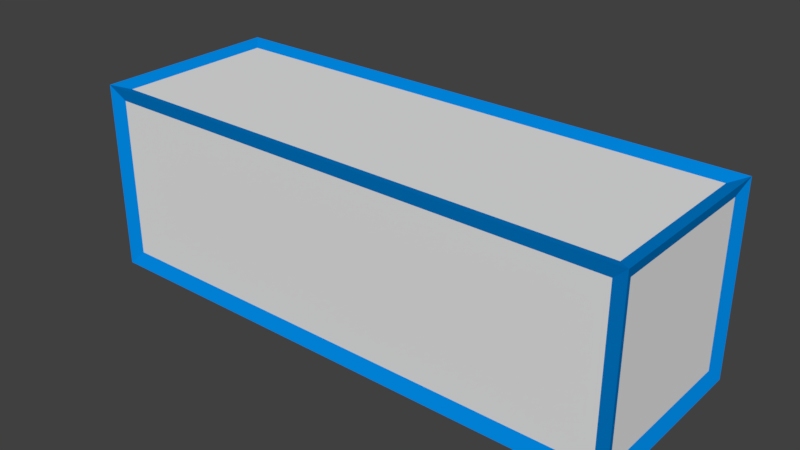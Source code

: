 # Source: cube.blend  (saved by Blender 2.79.0; exported with 4.5.12 LTS)
import bpy
from mathutils import Matrix  # noqa: F401  (used for matrix-valued properties, if any)

bpy.ops.wm.read_factory_settings(use_empty=True)
scene = bpy.context.scene
scene.name = 'Scene'

# ---- collections
col_collection_1 = bpy.data.collections.new('Collection 1'); scene.collection.children.link(col_collection_1)

# ---- materials (node trees are filled in below, after node groups)
mat_material = bpy.data.materials.new('Material')
mat_material.alpha_threshold = 0.0
mat_material.use_transparent_shadow = False
mat_material.diffuse_color = (0.0, 0.2618, 0.8, 1.0)
mat_material.roughness = 0.5

# ---- material node trees

# ---- world
world_world = bpy.data.worlds.new('World'); scene.world = world_world
world_world.color = (0.05088, 0.05088, 0.05088)
world_world.use_sun_shadow = False
world_world.sun_shadow_jitter_overblur = 0.0
world_world.cycles.sampling_method = 'MANUAL'

# ---- meshes
me_cube = bpy.data.meshes.new('Cube')
me_cube.from_pydata([(-1.5, -0.5, 0.0), (-1.5, -0.5, 1.0), (-1.5, 0.5, 0.0), (-1.5, 0.5, 1.0), (1.5, -0.5, 0.0), (1.5, -0.5, 1.0), (1.5, 0.5, 0.0), (1.5, 0.5, 1.0)], [], [(0, 1, 3, 2), (2, 3, 7, 6), (6, 7, 5, 4), (4, 5, 1, 0), (2, 6, 4, 0), (7, 3, 1, 5)])
me_cube.use_remesh_preserve_volume = False
me_cube.use_remesh_preserve_attributes = False
me_cube.use_mirror_vertex_groups = False
me_cube.update()
me_cube_001 = bpy.data.meshes.new('Cube.001')
me_cube_001.from_pydata([(-1.5, -0.5, 0.0), (-1.5, -0.5, 1.0), (-1.5, 0.5, 0.0), (-1.5, 0.5, 1.0), (1.5, -0.5, 0.0), (1.5, -0.5, 1.0), (1.5, 0.5, 0.0), (1.5, 0.5, 1.0)], [], [(0, 1, 3, 2), (2, 3, 7, 6), (6, 7, 5, 4), (4, 5, 1, 0), (2, 6, 4, 0), (7, 3, 1, 5)])
me_cube_001.materials.append(mat_material)
me_cube_001.use_remesh_preserve_volume = False
me_cube_001.use_remesh_preserve_attributes = False
me_cube_001.use_mirror_vertex_groups = False
me_cube_001.update()

# ---- objects
ob_fallingplatform = bpy.data.objects.new('FallingPlatform', me_cube)
ob_frame = bpy.data.objects.new('Frame', me_cube_001)

# ---- transforms, parenting, visibility, modifiers, constraints
ob_fallingplatform.location = (0.0, 0.0, 0.0)
ob_fallingplatform.lineart.crease_threshold = 0.0
ob_frame.parent = ob_fallingplatform
ob_frame.location = (0.0, 0.0, 0.0)
ob_frame.lineart.crease_threshold = 0.0
_m = ob_frame.modifiers.new('Wireframe', 'WIREFRAME')
_m.thickness = 0.1

# ---- collection membership
col_collection_1.objects.link(ob_fallingplatform)
col_collection_1.objects.link(ob_frame)

# ---- scene / render settings (as saved in the file)
scene.frame_start = 1; scene.frame_end = 250; scene.frame_set(1)
scene.render.engine = 'BLENDER_EEVEE_NEXT'
scene.render.resolution_percentage = 50
scene.render.dither_intensity = 0.0
scene.cycles.use_denoising = False
scene.cycles.samples = 128
scene.cycles.sampling_pattern = 'TABULATED_SOBOL'
scene.cycles.use_adaptive_sampling = False
scene.cycles.use_light_tree = False
scene.cycles.blur_glossy = 0.0
scene.cycles.sample_clamp_indirect = 0.0
scene.view_settings.view_transform = 'Standard'
bpy.context.view_layer.update()

# ---- added for rendering (the .blend has no active camera and no usable light): camera, sun
cam_auto = bpy.data.cameras.new('AutoCamera')
cam_auto.lens = 50.0
cam_auto.sensor_width = 36.0
cam_auto.clip_end = 1000.0
ob_auto_camera = bpy.data.objects.new('AutoCamera', cam_auto)
scene.collection.objects.link(ob_auto_camera)
ob_auto_camera.location = (3.14948, -3.77938, 3.01959)
ob_auto_camera.rotation_euler = (1.09748, -7.21219e-08, 0.694738)
scene.camera = ob_auto_camera
light_auto_sun = bpy.data.lights.new('AutoSun', 'SUN')
light_auto_sun.energy = 3.0
light_auto_sun.angle = 0.0523599
ob_auto_sun = bpy.data.objects.new('AutoSun', light_auto_sun)
scene.collection.objects.link(ob_auto_sun)
ob_auto_sun.rotation_euler = (0.872665, 0.174533, 0.523599)
bpy.context.view_layer.update()
